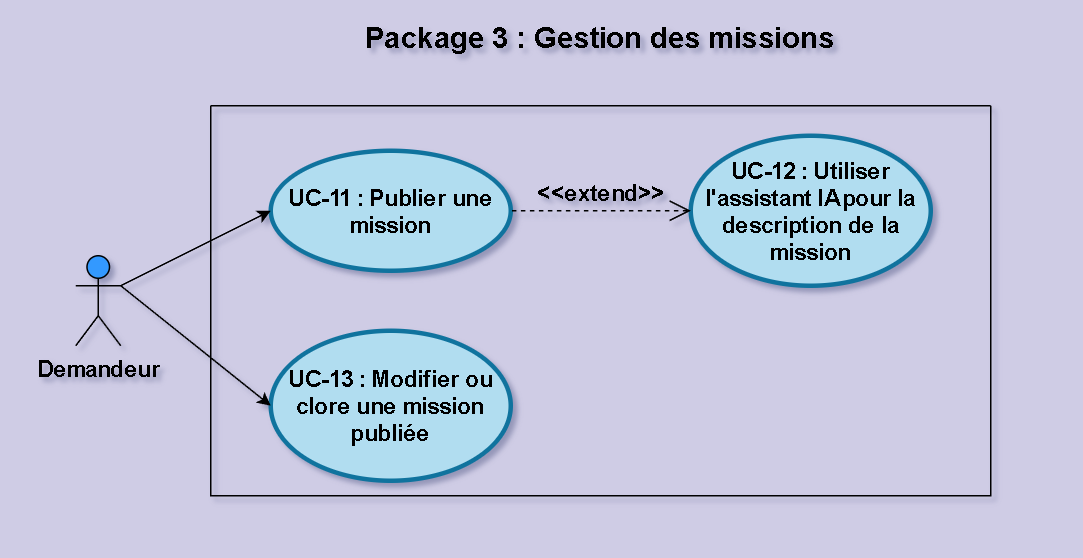

The diagram above was exported from draw.io. Its source (the exported page's mxGraphModel, read from the mxfile embedded in the PNG):
<mxGraphModel dx="849" dy="551" grid="1" gridSize="10" guides="1" tooltips="1" connect="1" arrows="0" fold="1" page="1" pageScale="1" pageWidth="710" pageHeight="90" background="light-dark(#cfcce5, #121212)" math="0" shadow="0">
  <root>
    <mxCell id="0" />
    <mxCell id="1" parent="0" />
    <mxCell id="4_T10R1aXq1GWRK9sinu-3" parent="1" style="swimlane;startSize=0;swimlaneLine=1;deletable=1;expand=1;collapsible=0;dropTarget=1;fontSize=15;fontStyle=1" value="" vertex="1">
      <mxGeometry height="260" width="520" x="140" y="70" as="geometry" />
    </mxCell>
    <mxCell id="4_T10R1aXq1GWRK9sinu-5" parent="4_T10R1aXq1GWRK9sinu-3" style="shape=ellipse;html=1;strokeWidth=3;fontStyle=1;whiteSpace=wrap;align=center;perimeter=ellipsePerimeter;fillColor=#b1ddf0;strokeColor=#10739e;fontSize=15;" value="UC-11 : Publier une mission" vertex="1">
      <mxGeometry height="80" width="160" x="40" y="30" as="geometry" />
    </mxCell>
    <mxCell id="4_T10R1aXq1GWRK9sinu-6" parent="4_T10R1aXq1GWRK9sinu-3" style="shape=ellipse;html=1;strokeWidth=3;fontStyle=1;whiteSpace=wrap;align=center;perimeter=ellipsePerimeter;fillColor=#b1ddf0;strokeColor=#10739e;fontSize=15;" value="UC-13 : Modifier ou clore une mission publiée" vertex="1">
      <mxGeometry height="100" width="160" x="40" y="150" as="geometry" />
    </mxCell>
    <mxCell id="4_T10R1aXq1GWRK9sinu-7" parent="4_T10R1aXq1GWRK9sinu-3" style="shape=ellipse;html=1;strokeWidth=3;fontStyle=1;whiteSpace=wrap;align=center;perimeter=ellipsePerimeter;fillColor=#b1ddf0;strokeColor=#10739e;fontSize=15;" value="UC-12 : Utiliser l'assistant IA&amp;nbsp;&lt;span style=&quot;background-color: transparent; color: light-dark(rgb(0, 0, 0), rgb(255, 255, 255));&quot;&gt;pour la description de la mission&lt;/span&gt;" vertex="1">
      <mxGeometry height="100" width="160" x="320" y="20" as="geometry" />
    </mxCell>
    <mxCell id="3Tyvz85fGE9HWPk_ZRes-4" edge="1" parent="4_T10R1aXq1GWRK9sinu-3" source="4_T10R1aXq1GWRK9sinu-7" style="html=1;startArrow=open;endArrow=none;startSize=12;verticalAlign=bottom;dashed=1;labelBackgroundColor=none;rounded=0;fontStyle=1;fontSize=15;entryX=1;entryY=0.5;entryDx=0;entryDy=0;exitX=0;exitY=0.5;exitDx=0;exitDy=0;" target="4_T10R1aXq1GWRK9sinu-5" value="&amp;lt;&amp;lt;extend&amp;gt;&amp;gt;">
      <mxGeometry relative="1" width="160" as="geometry">
        <mxPoint as="offset" />
        <mxPoint x="380" y="220" as="sourcePoint" />
        <mxPoint x="380" y="351" as="targetPoint" />
      </mxGeometry>
    </mxCell>
    <mxCell id="3Tyvz85fGE9HWPk_ZRes-2" edge="1" parent="1" source="4_T10R1aXq1GWRK9sinu-12" style="rounded=0;orthogonalLoop=1;jettySize=auto;html=1;exitX=1;exitY=0.3333333333333333;exitDx=0;exitDy=0;exitPerimeter=0;entryX=0;entryY=0.5;entryDx=0;entryDy=0;" target="4_T10R1aXq1GWRK9sinu-5">
      <mxGeometry relative="1" as="geometry" />
    </mxCell>
    <mxCell id="3Tyvz85fGE9HWPk_ZRes-3" edge="1" parent="1" source="4_T10R1aXq1GWRK9sinu-12" style="rounded=0;orthogonalLoop=1;jettySize=auto;html=1;exitX=1;exitY=0.3333333333333333;exitDx=0;exitDy=0;exitPerimeter=0;entryX=0;entryY=0.5;entryDx=0;entryDy=0;" target="4_T10R1aXq1GWRK9sinu-6">
      <mxGeometry relative="1" as="geometry" />
    </mxCell>
    <mxCell id="4_T10R1aXq1GWRK9sinu-12" parent="1" style="shape=umlActor;html=1;verticalLabelPosition=bottom;verticalAlign=top;align=center;fontSize=15;fillColor=#3399FF;fontStyle=1" value="Demandeur" vertex="1">
      <mxGeometry height="60" width="30" x="50" y="170" as="geometry" />
    </mxCell>
    <mxCell id="u1Lc93u-UZjNR1YYRzKa-13" edge="1" parent="1" source="4_T10R1aXq1GWRK9sinu-13" style="rounded=0;orthogonalLoop=1;jettySize=auto;html=1;exitX=0;exitY=0.3333333333333333;exitDx=0;exitDy=0;exitPerimeter=0;fontStyle=1;fontSize=15;">
      <mxGeometry relative="1" as="geometry">
        <mxPoint x="611.216090196376" y="232.85122137988174" as="targetPoint" />
      </mxGeometry>
    </mxCell>
    <mxCell id="u1Lc93u-UZjNR1YYRzKa-14" edge="1" parent="1" source="4_T10R1aXq1GWRK9sinu-13" style="rounded=0;orthogonalLoop=1;jettySize=auto;html=1;exitX=0;exitY=0.3333333333333333;exitDx=0;exitDy=0;exitPerimeter=0;fontStyle=1;fontSize=15;">
      <mxGeometry relative="1" as="geometry">
        <mxPoint x="606.9230176602757" y="323.3589941132416" as="targetPoint" />
      </mxGeometry>
    </mxCell>
    <mxCell id="u1Lc93u-UZjNR1YYRzKa-18" parent="1" style="text;html=1;whiteSpace=wrap;strokeColor=none;fillColor=none;align=center;verticalAlign=middle;rounded=0;fontStyle=1;fontSize=19;" value="Package 3 : Gestion des missions" vertex="1">
      <mxGeometry height="30" width="325" x="237.5" y="10" as="geometry" />
    </mxCell>
  </root>
</mxGraphModel>